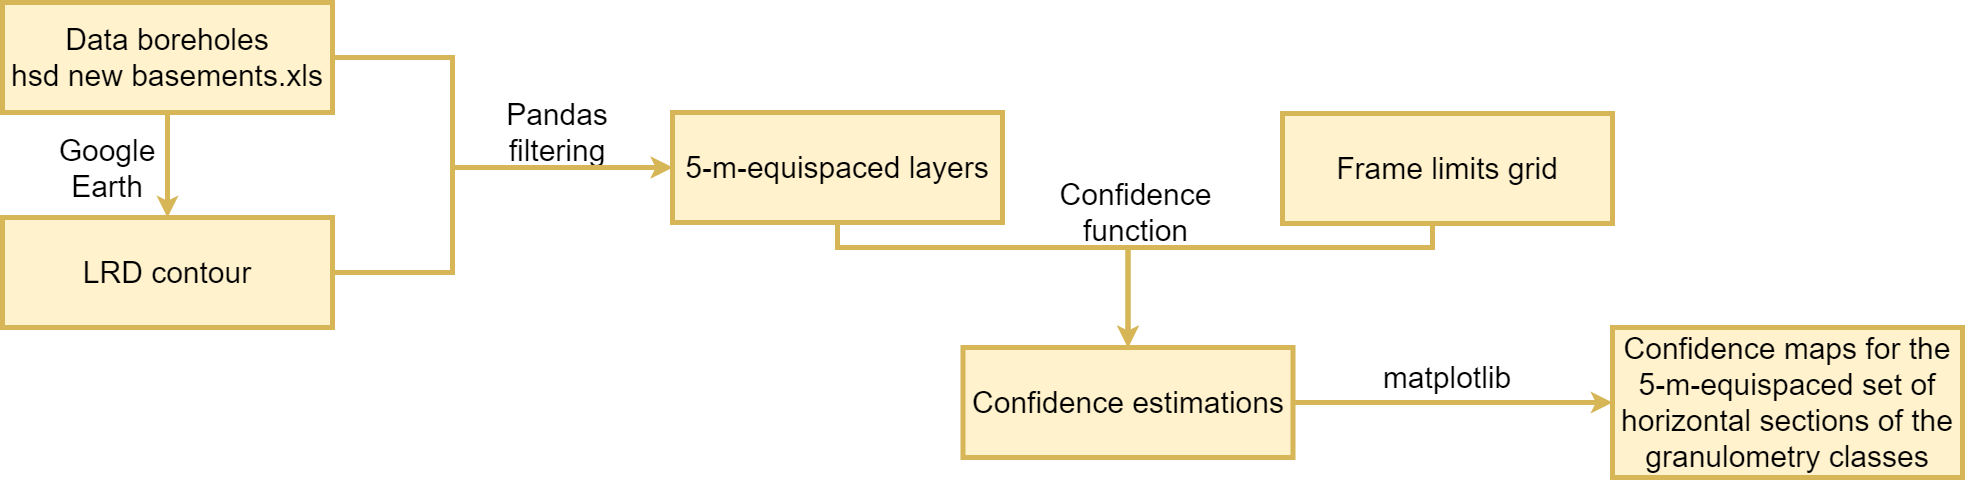

The diagram above was exported from draw.io. Its source (the exported page's mxGraphModel, read from the mxfile embedded in the PNG):
<mxGraphModel dx="1422" dy="763" grid="1" gridSize="10" guides="1" tooltips="1" connect="1" arrows="1" fold="1" page="1" pageScale="1" pageWidth="1600" pageHeight="1200" math="0" shadow="0">
  <root>
    <mxCell id="0" />
    <mxCell id="1" parent="0" />
    <mxCell id="_fXpVUF5_wgCW_Ynrs2v-10" value="Pandas filtering" style="text;html=1;align=center;verticalAlign=middle;whiteSpace=wrap;rounded=0;fontFamily=Helvetica;fontSize=30;" parent="1" vertex="1">
      <mxGeometry x="480" y="190" width="170" height="90" as="geometry" />
    </mxCell>
    <mxCell id="_fXpVUF5_wgCW_Ynrs2v-15" value="Google&lt;br style=&quot;font-size: 30px;&quot;&gt;Earth" style="text;html=1;align=center;verticalAlign=middle;whiteSpace=wrap;rounded=0;fontFamily=Helvetica;fontSize=30;" parent="1" vertex="1">
      <mxGeometry x="50" y="231" width="130" height="80" as="geometry" />
    </mxCell>
    <mxCell id="_fXpVUF5_wgCW_Ynrs2v-24" value="&lt;div&gt;Confidence function&lt;/div&gt;" style="text;html=1;align=center;verticalAlign=middle;whiteSpace=wrap;rounded=0;fontFamily=Helvetica;fontSize=30;" parent="1" vertex="1">
      <mxGeometry x="1050" y="266" width="187" height="97" as="geometry" />
    </mxCell>
    <mxCell id="_fXpVUF5_wgCW_Ynrs2v-28" value="matplotlib" style="text;html=1;align=center;verticalAlign=middle;whiteSpace=wrap;rounded=0;fontFamily=Helvetica;fontSize=30;" parent="1" vertex="1">
      <mxGeometry x="1305" y="460" width="300" height="40" as="geometry" />
    </mxCell>
    <mxCell id="yG4yIMdEthc6wOubi9l1-11" style="edgeStyle=orthogonalEdgeStyle;rounded=0;orthogonalLoop=1;jettySize=auto;html=1;exitX=0.5;exitY=1;exitDx=0;exitDy=0;fontSize=30;fillColor=#fff2cc;strokeColor=#d6b656;strokeWidth=5;" parent="1" source="yG4yIMdEthc6wOubi9l1-1" target="yG4yIMdEthc6wOubi9l1-5" edge="1">
      <mxGeometry relative="1" as="geometry" />
    </mxCell>
    <mxCell id="yG4yIMdEthc6wOubi9l1-23" style="edgeStyle=orthogonalEdgeStyle;rounded=0;orthogonalLoop=1;jettySize=auto;html=1;exitX=1;exitY=0.5;exitDx=0;exitDy=0;entryX=0;entryY=0.5;entryDx=0;entryDy=0;fontSize=30;strokeWidth=5;fillColor=#fff2cc;strokeColor=#d6b656;" parent="1" source="yG4yIMdEthc6wOubi9l1-1" target="yG4yIMdEthc6wOubi9l1-6" edge="1">
      <mxGeometry relative="1" as="geometry">
        <Array as="points">
          <mxPoint x="460" y="160" />
          <mxPoint x="460" y="270" />
        </Array>
      </mxGeometry>
    </mxCell>
    <mxCell id="yG4yIMdEthc6wOubi9l1-1" value="&lt;div style=&quot;font-size: 30px;&quot;&gt;Data boreholes&lt;br style=&quot;font-size: 30px;&quot;&gt;&lt;/div&gt;&lt;div style=&quot;font-size: 30px;&quot;&gt;hsd new basements.xls&lt;/div&gt;" style="rounded=0;whiteSpace=wrap;html=1;fontSize=30;fillColor=#fff2cc;strokeColor=#d6b656;strokeWidth=5;" parent="1" vertex="1">
      <mxGeometry x="10" y="105" width="330" height="110" as="geometry" />
    </mxCell>
    <mxCell id="yG4yIMdEthc6wOubi9l1-24" style="edgeStyle=orthogonalEdgeStyle;rounded=0;orthogonalLoop=1;jettySize=auto;html=1;exitX=1;exitY=0.5;exitDx=0;exitDy=0;entryX=0;entryY=0.5;entryDx=0;entryDy=0;fontSize=30;strokeWidth=5;fillColor=#fff2cc;strokeColor=#d6b656;" parent="1" source="yG4yIMdEthc6wOubi9l1-5" target="yG4yIMdEthc6wOubi9l1-6" edge="1">
      <mxGeometry relative="1" as="geometry">
        <Array as="points">
          <mxPoint x="460" y="375" />
          <mxPoint x="460" y="270" />
        </Array>
      </mxGeometry>
    </mxCell>
    <mxCell id="yG4yIMdEthc6wOubi9l1-5" value="LRD contour" style="rounded=0;whiteSpace=wrap;html=1;fontSize=30;fillColor=#fff2cc;strokeColor=#d6b656;strokeWidth=5;" parent="1" vertex="1">
      <mxGeometry x="10" y="320" width="330" height="110" as="geometry" />
    </mxCell>
    <mxCell id="yG4yIMdEthc6wOubi9l1-21" style="edgeStyle=orthogonalEdgeStyle;rounded=0;orthogonalLoop=1;jettySize=auto;html=1;exitX=0.5;exitY=1;exitDx=0;exitDy=0;entryX=0.5;entryY=0;entryDx=0;entryDy=0;fontSize=30;strokeWidth=5;fillColor=#fff2cc;strokeColor=#d6b656;" parent="1" source="yG4yIMdEthc6wOubi9l1-6" target="yG4yIMdEthc6wOubi9l1-8" edge="1">
      <mxGeometry relative="1" as="geometry">
        <Array as="points">
          <mxPoint x="845" y="350" />
          <mxPoint x="1136" y="350" />
        </Array>
      </mxGeometry>
    </mxCell>
    <mxCell id="yG4yIMdEthc6wOubi9l1-6" value="5-m-equispaced layers" style="rounded=0;whiteSpace=wrap;html=1;fontSize=30;fillColor=#fff2cc;strokeColor=#d6b656;strokeWidth=5;" parent="1" vertex="1">
      <mxGeometry x="680" y="215" width="330" height="110" as="geometry" />
    </mxCell>
    <mxCell id="yG4yIMdEthc6wOubi9l1-22" style="edgeStyle=orthogonalEdgeStyle;rounded=0;orthogonalLoop=1;jettySize=auto;html=1;exitX=0.5;exitY=1;exitDx=0;exitDy=0;entryX=0.5;entryY=0;entryDx=0;entryDy=0;fontSize=30;strokeWidth=5;fillColor=#fff2cc;strokeColor=#d6b656;" parent="1" source="yG4yIMdEthc6wOubi9l1-7" target="yG4yIMdEthc6wOubi9l1-8" edge="1">
      <mxGeometry relative="1" as="geometry">
        <Array as="points">
          <mxPoint x="1440" y="326" />
          <mxPoint x="1440" y="350" />
          <mxPoint x="1136" y="350" />
        </Array>
      </mxGeometry>
    </mxCell>
    <mxCell id="yG4yIMdEthc6wOubi9l1-7" value="Frame limits grid" style="rounded=0;whiteSpace=wrap;html=1;fontSize=30;fillColor=#fff2cc;strokeColor=#d6b656;strokeWidth=5;" parent="1" vertex="1">
      <mxGeometry x="1290" y="216" width="330" height="110" as="geometry" />
    </mxCell>
    <mxCell id="yG4yIMdEthc6wOubi9l1-25" style="edgeStyle=orthogonalEdgeStyle;rounded=0;orthogonalLoop=1;jettySize=auto;html=1;exitX=1;exitY=0.5;exitDx=0;exitDy=0;fontSize=30;strokeWidth=5;fillColor=#fff2cc;strokeColor=#d6b656;" parent="1" source="yG4yIMdEthc6wOubi9l1-8" target="yG4yIMdEthc6wOubi9l1-9" edge="1">
      <mxGeometry relative="1" as="geometry">
        <Array as="points">
          <mxPoint x="1400" y="505" />
          <mxPoint x="1400" y="505" />
        </Array>
      </mxGeometry>
    </mxCell>
    <mxCell id="yG4yIMdEthc6wOubi9l1-8" value="Confidence estimations" style="rounded=0;whiteSpace=wrap;html=1;fontSize=30;fillColor=#fff2cc;strokeColor=#d6b656;strokeWidth=5;" parent="1" vertex="1">
      <mxGeometry x="970.5" y="450" width="330" height="110" as="geometry" />
    </mxCell>
    <mxCell id="yG4yIMdEthc6wOubi9l1-9" value="Confidence maps for the &lt;br&gt;5-m-equispaced set of horizontal sections of the granulometry classes" style="rounded=0;whiteSpace=wrap;html=1;fontSize=30;fillColor=#fff2cc;strokeColor=#d6b656;strokeWidth=5;" parent="1" vertex="1">
      <mxGeometry x="1620" y="430" width="350" height="150" as="geometry" />
    </mxCell>
  </root>
</mxGraphModel>